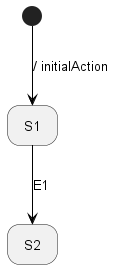

The diagram above was rendered by PlantUML. Its source (embedded in the PNG):
@startuml
'https://plantuml.com/state-diagram

'hide description area for state without description
hide empty description

state S1
state S2


[*] -[#000000]-> S1 : / initialAction
S1 -down[#000000]-> S2 : E1

@enduml